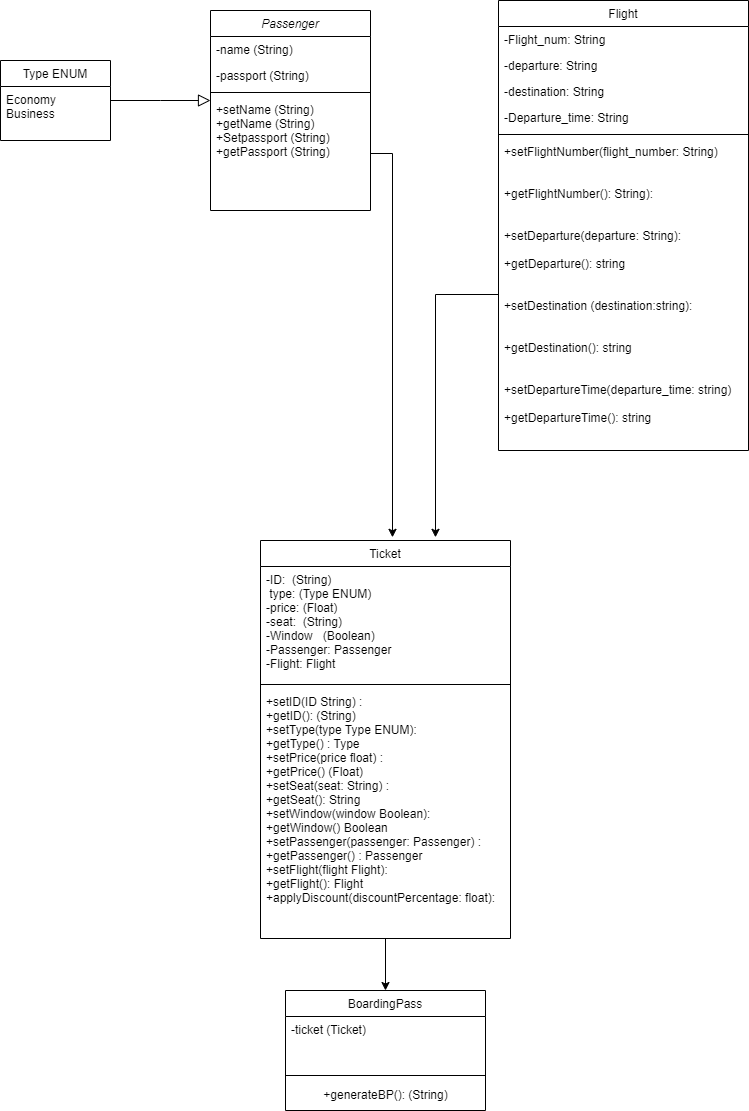

The diagram above was exported from draw.io. Its source (the exported page's mxGraphModel, read from the mxfile embedded in the PNG):
<mxGraphModel dx="1434" dy="818" grid="1" gridSize="10" guides="1" tooltips="1" connect="1" arrows="1" fold="1" page="1" pageScale="1" pageWidth="827" pageHeight="1169" math="0" shadow="0">
  <root>
    <mxCell id="WIyWlLk6GJQsqaUBKTNV-0" />
    <mxCell id="WIyWlLk6GJQsqaUBKTNV-1" parent="WIyWlLk6GJQsqaUBKTNV-0" />
    <mxCell id="zkfFHV4jXpPFQw0GAbJ--0" value="Passenger" style="swimlane;fontStyle=2;align=center;verticalAlign=top;childLayout=stackLayout;horizontal=1;startSize=26;horizontalStack=0;resizeParent=1;resizeLast=0;collapsible=1;marginBottom=0;rounded=0;shadow=0;strokeWidth=1;" parent="WIyWlLk6GJQsqaUBKTNV-1" vertex="1">
      <mxGeometry x="220" y="40" width="160" height="200" as="geometry">
        <mxRectangle x="230" y="140" width="160" height="26" as="alternateBounds" />
      </mxGeometry>
    </mxCell>
    <mxCell id="zkfFHV4jXpPFQw0GAbJ--1" value="-name (String)" style="text;align=left;verticalAlign=top;spacingLeft=4;spacingRight=4;overflow=hidden;rotatable=0;points=[[0,0.5],[1,0.5]];portConstraint=eastwest;" parent="zkfFHV4jXpPFQw0GAbJ--0" vertex="1">
      <mxGeometry y="26" width="160" height="26" as="geometry" />
    </mxCell>
    <mxCell id="zkfFHV4jXpPFQw0GAbJ--2" value="-passport (String)" style="text;align=left;verticalAlign=top;spacingLeft=4;spacingRight=4;overflow=hidden;rotatable=0;points=[[0,0.5],[1,0.5]];portConstraint=eastwest;rounded=0;shadow=0;html=0;" parent="zkfFHV4jXpPFQw0GAbJ--0" vertex="1">
      <mxGeometry y="52" width="160" height="26" as="geometry" />
    </mxCell>
    <mxCell id="zkfFHV4jXpPFQw0GAbJ--4" value="" style="line;html=1;strokeWidth=1;align=left;verticalAlign=middle;spacingTop=-1;spacingLeft=3;spacingRight=3;rotatable=0;labelPosition=right;points=[];portConstraint=eastwest;" parent="zkfFHV4jXpPFQw0GAbJ--0" vertex="1">
      <mxGeometry y="78" width="160" height="8" as="geometry" />
    </mxCell>
    <mxCell id="zkfFHV4jXpPFQw0GAbJ--5" value="+setName (String)&#10;+getName (String)&#10;+Setpassport (String)&#10;+getPassport (String)&#10;" style="text;align=left;verticalAlign=top;spacingLeft=4;spacingRight=4;overflow=hidden;rotatable=0;points=[[0,0.5],[1,0.5]];portConstraint=eastwest;" parent="zkfFHV4jXpPFQw0GAbJ--0" vertex="1">
      <mxGeometry y="86" width="160" height="114" as="geometry" />
    </mxCell>
    <mxCell id="zkfFHV4jXpPFQw0GAbJ--13" value="Type ENUM" style="swimlane;fontStyle=0;align=center;verticalAlign=top;childLayout=stackLayout;horizontal=1;startSize=26;horizontalStack=0;resizeParent=1;resizeLast=0;collapsible=1;marginBottom=0;rounded=0;shadow=0;strokeWidth=1;" parent="WIyWlLk6GJQsqaUBKTNV-1" vertex="1">
      <mxGeometry x="10" y="90" width="110" height="80" as="geometry">
        <mxRectangle x="340" y="380" width="170" height="26" as="alternateBounds" />
      </mxGeometry>
    </mxCell>
    <mxCell id="zkfFHV4jXpPFQw0GAbJ--14" value="Economy &#10;Business&#10;" style="text;align=left;verticalAlign=top;spacingLeft=4;spacingRight=4;overflow=hidden;rotatable=0;points=[[0,0.5],[1,0.5]];portConstraint=eastwest;" parent="zkfFHV4jXpPFQw0GAbJ--13" vertex="1">
      <mxGeometry y="26" width="110" height="54" as="geometry" />
    </mxCell>
    <mxCell id="zkfFHV4jXpPFQw0GAbJ--16" value="" style="endArrow=block;endSize=10;endFill=0;shadow=0;strokeWidth=1;rounded=0;edgeStyle=elbowEdgeStyle;elbow=vertical;" parent="WIyWlLk6GJQsqaUBKTNV-1" source="zkfFHV4jXpPFQw0GAbJ--13" target="zkfFHV4jXpPFQw0GAbJ--0" edge="1">
      <mxGeometry width="160" relative="1" as="geometry">
        <mxPoint x="210" y="373" as="sourcePoint" />
        <mxPoint x="310" y="271" as="targetPoint" />
      </mxGeometry>
    </mxCell>
    <mxCell id="zkfFHV4jXpPFQw0GAbJ--17" value="Flight" style="swimlane;fontStyle=0;align=center;verticalAlign=top;childLayout=stackLayout;horizontal=1;startSize=26;horizontalStack=0;resizeParent=1;resizeLast=0;collapsible=1;marginBottom=0;rounded=0;shadow=0;strokeWidth=1;" parent="WIyWlLk6GJQsqaUBKTNV-1" vertex="1">
      <mxGeometry x="508" y="30" width="250" height="450" as="geometry">
        <mxRectangle x="550" y="140" width="160" height="26" as="alternateBounds" />
      </mxGeometry>
    </mxCell>
    <mxCell id="zkfFHV4jXpPFQw0GAbJ--18" value="-Flight_num: String" style="text;align=left;verticalAlign=top;spacingLeft=4;spacingRight=4;overflow=hidden;rotatable=0;points=[[0,0.5],[1,0.5]];portConstraint=eastwest;" parent="zkfFHV4jXpPFQw0GAbJ--17" vertex="1">
      <mxGeometry y="26" width="250" height="26" as="geometry" />
    </mxCell>
    <mxCell id="zkfFHV4jXpPFQw0GAbJ--19" value="-departure: String" style="text;align=left;verticalAlign=top;spacingLeft=4;spacingRight=4;overflow=hidden;rotatable=0;points=[[0,0.5],[1,0.5]];portConstraint=eastwest;rounded=0;shadow=0;html=0;" parent="zkfFHV4jXpPFQw0GAbJ--17" vertex="1">
      <mxGeometry y="52" width="250" height="26" as="geometry" />
    </mxCell>
    <mxCell id="zkfFHV4jXpPFQw0GAbJ--20" value="-destination: String" style="text;align=left;verticalAlign=top;spacingLeft=4;spacingRight=4;overflow=hidden;rotatable=0;points=[[0,0.5],[1,0.5]];portConstraint=eastwest;rounded=0;shadow=0;html=0;" parent="zkfFHV4jXpPFQw0GAbJ--17" vertex="1">
      <mxGeometry y="78" width="250" height="26" as="geometry" />
    </mxCell>
    <mxCell id="zkfFHV4jXpPFQw0GAbJ--21" value="-Departure_time: String" style="text;align=left;verticalAlign=top;spacingLeft=4;spacingRight=4;overflow=hidden;rotatable=0;points=[[0,0.5],[1,0.5]];portConstraint=eastwest;rounded=0;shadow=0;html=0;" parent="zkfFHV4jXpPFQw0GAbJ--17" vertex="1">
      <mxGeometry y="104" width="250" height="26" as="geometry" />
    </mxCell>
    <mxCell id="zkfFHV4jXpPFQw0GAbJ--23" value="" style="line;html=1;strokeWidth=1;align=left;verticalAlign=middle;spacingTop=-1;spacingLeft=3;spacingRight=3;rotatable=0;labelPosition=right;points=[];portConstraint=eastwest;" parent="zkfFHV4jXpPFQw0GAbJ--17" vertex="1">
      <mxGeometry y="130" width="250" height="8" as="geometry" />
    </mxCell>
    <mxCell id="zkfFHV4jXpPFQw0GAbJ--24" value="+setFlightNumber(flight_number: String)&#10;&#10;&#10;+getFlightNumber(): String): &#10;&#10;&#10;+setDeparture(departure: String):&#10; &#10;+getDeparture(): string&#10;&#10;&#10;+setDestination (destination:string): &#10;&#10;&#10;+getDestination(): string&#10;&#10;&#10;+setDepartureTime(departure_time: string)&#10; &#10;+getDepartureTime(): string" style="text;align=left;verticalAlign=top;spacingLeft=4;spacingRight=4;overflow=hidden;rotatable=0;points=[[0,0.5],[1,0.5]];portConstraint=eastwest;" parent="zkfFHV4jXpPFQw0GAbJ--17" vertex="1">
      <mxGeometry y="138" width="250" height="312" as="geometry" />
    </mxCell>
    <mxCell id="pGPXO3m0UiElnMKz-9Qy-20" style="edgeStyle=orthogonalEdgeStyle;rounded=0;orthogonalLoop=1;jettySize=auto;html=1;entryX=0.5;entryY=0;entryDx=0;entryDy=0;" edge="1" parent="WIyWlLk6GJQsqaUBKTNV-1" source="pGPXO3m0UiElnMKz-9Qy-4" target="pGPXO3m0UiElnMKz-9Qy-15">
      <mxGeometry relative="1" as="geometry" />
    </mxCell>
    <mxCell id="pGPXO3m0UiElnMKz-9Qy-4" value="Ticket" style="swimlane;fontStyle=0;align=center;verticalAlign=top;childLayout=stackLayout;horizontal=1;startSize=26;horizontalStack=0;resizeParent=1;resizeLast=0;collapsible=1;marginBottom=0;rounded=0;shadow=0;strokeWidth=1;" vertex="1" parent="WIyWlLk6GJQsqaUBKTNV-1">
      <mxGeometry x="270" y="570" width="250" height="398" as="geometry">
        <mxRectangle x="550" y="140" width="160" height="26" as="alternateBounds" />
      </mxGeometry>
    </mxCell>
    <mxCell id="pGPXO3m0UiElnMKz-9Qy-5" value="-ID:  (String) &#10; type: (Type ENUM) &#10;-price: (Float)&#10;-seat:  (String) &#10;-Window   (Boolean)&#10;-Passenger: Passenger&#10;-Flight: Flight&#10;" style="text;align=left;verticalAlign=top;spacingLeft=4;spacingRight=4;overflow=hidden;rotatable=0;points=[[0,0.5],[1,0.5]];portConstraint=eastwest;" vertex="1" parent="pGPXO3m0UiElnMKz-9Qy-4">
      <mxGeometry y="26" width="250" height="114" as="geometry" />
    </mxCell>
    <mxCell id="pGPXO3m0UiElnMKz-9Qy-9" value="" style="line;html=1;strokeWidth=1;align=left;verticalAlign=middle;spacingTop=-1;spacingLeft=3;spacingRight=3;rotatable=0;labelPosition=right;points=[];portConstraint=eastwest;" vertex="1" parent="pGPXO3m0UiElnMKz-9Qy-4">
      <mxGeometry y="140" width="250" height="8" as="geometry" />
    </mxCell>
    <mxCell id="pGPXO3m0UiElnMKz-9Qy-10" value="+setID(ID String) : &#10;+getID(): (String)&#10;+setType(type Type ENUM): &#10;+getType() : Type&#10;+setPrice(price float) :  &#10;+getPrice() (Float)&#10;+setSeat(seat: String) : &#10;+getSeat(): String&#10;+setWindow(window Boolean): &#10;+getWindow() Boolean&#10;+setPassenger(passenger: Passenger) : &#10;+getPassenger() : Passenger&#10;+setFlight(flight Flight): &#10;+getFlight(): Flight&#10;+applyDiscount(discountPercentage: float): " style="text;align=left;verticalAlign=top;spacingLeft=4;spacingRight=4;overflow=hidden;rotatable=0;points=[[0,0.5],[1,0.5]];portConstraint=eastwest;" vertex="1" parent="pGPXO3m0UiElnMKz-9Qy-4">
      <mxGeometry y="148" width="250" height="242" as="geometry" />
    </mxCell>
    <mxCell id="pGPXO3m0UiElnMKz-9Qy-11" style="edgeStyle=orthogonalEdgeStyle;rounded=0;orthogonalLoop=1;jettySize=auto;html=1;entryX=0.528;entryY=-0.008;entryDx=0;entryDy=0;entryPerimeter=0;" edge="1" parent="WIyWlLk6GJQsqaUBKTNV-1" source="zkfFHV4jXpPFQw0GAbJ--5" target="pGPXO3m0UiElnMKz-9Qy-4">
      <mxGeometry relative="1" as="geometry" />
    </mxCell>
    <mxCell id="pGPXO3m0UiElnMKz-9Qy-12" style="edgeStyle=orthogonalEdgeStyle;rounded=0;orthogonalLoop=1;jettySize=auto;html=1;entryX=0.7;entryY=-0.008;entryDx=0;entryDy=0;entryPerimeter=0;" edge="1" parent="WIyWlLk6GJQsqaUBKTNV-1" source="zkfFHV4jXpPFQw0GAbJ--24" target="pGPXO3m0UiElnMKz-9Qy-4">
      <mxGeometry relative="1" as="geometry" />
    </mxCell>
    <mxCell id="pGPXO3m0UiElnMKz-9Qy-15" value="BoardingPass" style="swimlane;fontStyle=0;align=center;verticalAlign=top;childLayout=stackLayout;horizontal=1;startSize=26;horizontalStack=0;resizeParent=1;resizeLast=0;collapsible=1;marginBottom=0;rounded=0;shadow=0;strokeWidth=1;" vertex="1" parent="WIyWlLk6GJQsqaUBKTNV-1">
      <mxGeometry x="295" y="1020" width="200" height="120" as="geometry">
        <mxRectangle x="340" y="380" width="170" height="26" as="alternateBounds" />
      </mxGeometry>
    </mxCell>
    <mxCell id="pGPXO3m0UiElnMKz-9Qy-16" value="-ticket (Ticket)&#10;&#10;" style="text;align=left;verticalAlign=top;spacingLeft=4;spacingRight=4;overflow=hidden;rotatable=0;points=[[0,0.5],[1,0.5]];portConstraint=eastwest;" vertex="1" parent="pGPXO3m0UiElnMKz-9Qy-15">
      <mxGeometry y="26" width="200" height="54" as="geometry" />
    </mxCell>
    <mxCell id="pGPXO3m0UiElnMKz-9Qy-17" value="" style="line;html=1;strokeWidth=1;align=left;verticalAlign=middle;spacingTop=-1;spacingLeft=3;spacingRight=3;rotatable=0;labelPosition=right;points=[];portConstraint=eastwest;" vertex="1" parent="pGPXO3m0UiElnMKz-9Qy-15">
      <mxGeometry y="80" width="200" height="10" as="geometry" />
    </mxCell>
    <mxCell id="pGPXO3m0UiElnMKz-9Qy-18" value="+generateBP(): (String)" style="text;html=1;align=center;verticalAlign=middle;resizable=0;points=[];autosize=1;strokeColor=none;fillColor=none;" vertex="1" parent="pGPXO3m0UiElnMKz-9Qy-15">
      <mxGeometry y="90" width="200" height="30" as="geometry" />
    </mxCell>
  </root>
</mxGraphModel>